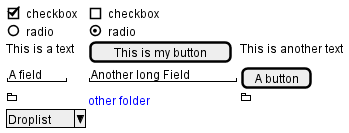

The diagram above was rendered by PlantUML. Its source (embedded in the PNG):
@startsalt
 {
    [X] checkbox|[] checkbox
    () radio | (X) radio
    This is a text|[This is my button]|This is another text
    "A field"|"Another long Field"|[A button]
    <<folder
    ............
    .XXXXX......
    .X...X......
    .XXXXXXXXXX.
    .X........X.
    .X........X.
    .X........X.
    .X........X.
    .XXXXXXXXXX.
    ............
    >>|<color:blue>other folder|<<folder>>
    ^Droplist^
}
@endsalt